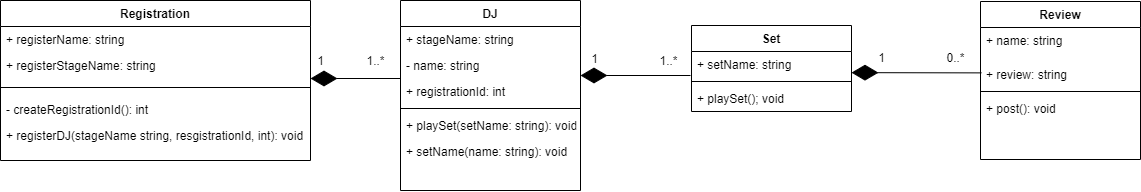

The diagram above was exported from draw.io. Its source (the exported page's mxGraphModel, read from the mxfile embedded in the PNG):
<mxGraphModel dx="1185" dy="743" grid="1" gridSize="10" guides="1" tooltips="1" connect="1" arrows="1" fold="1" page="1" pageScale="1" pageWidth="827" pageHeight="1169" math="0" shadow="0">
  <root>
    <mxCell id="WIyWlLk6GJQsqaUBKTNV-0" />
    <mxCell id="WIyWlLk6GJQsqaUBKTNV-1" parent="WIyWlLk6GJQsqaUBKTNV-0" />
    <mxCell id="zkfFHV4jXpPFQw0GAbJ--0" value="Registration" style="swimlane;fontStyle=1;align=center;verticalAlign=top;childLayout=stackLayout;horizontal=1;startSize=26;horizontalStack=0;resizeParent=1;resizeLast=0;collapsible=1;marginBottom=0;rounded=0;shadow=0;strokeWidth=1;" parent="WIyWlLk6GJQsqaUBKTNV-1" vertex="1">
      <mxGeometry x="70" y="120" width="310" height="160" as="geometry">
        <mxRectangle x="230" y="140" width="160" height="26" as="alternateBounds" />
      </mxGeometry>
    </mxCell>
    <mxCell id="gJT5DGU-WbarO5-6gl-c-26" value="+ registerName: string" style="text;align=left;verticalAlign=top;spacingLeft=4;spacingRight=4;overflow=hidden;rotatable=0;points=[[0,0.5],[1,0.5]];portConstraint=eastwest;" vertex="1" parent="zkfFHV4jXpPFQw0GAbJ--0">
      <mxGeometry y="26" width="310" height="26" as="geometry" />
    </mxCell>
    <mxCell id="gJT5DGU-WbarO5-6gl-c-28" value="+ registerStageName: string" style="text;align=left;verticalAlign=top;spacingLeft=4;spacingRight=4;overflow=hidden;rotatable=0;points=[[0,0.5],[1,0.5]];portConstraint=eastwest;" vertex="1" parent="zkfFHV4jXpPFQw0GAbJ--0">
      <mxGeometry y="52" width="310" height="26" as="geometry" />
    </mxCell>
    <mxCell id="zkfFHV4jXpPFQw0GAbJ--4" value="" style="line;html=1;strokeWidth=1;align=left;verticalAlign=middle;spacingTop=-1;spacingLeft=3;spacingRight=3;rotatable=0;labelPosition=right;points=[];portConstraint=eastwest;" parent="zkfFHV4jXpPFQw0GAbJ--0" vertex="1">
      <mxGeometry y="78" width="310" height="18" as="geometry" />
    </mxCell>
    <mxCell id="zkfFHV4jXpPFQw0GAbJ--5" value="- createRegistrationId(): int" style="text;align=left;verticalAlign=top;spacingLeft=4;spacingRight=4;overflow=hidden;rotatable=0;points=[[0,0.5],[1,0.5]];portConstraint=eastwest;" parent="zkfFHV4jXpPFQw0GAbJ--0" vertex="1">
      <mxGeometry y="96" width="310" height="26" as="geometry" />
    </mxCell>
    <mxCell id="gJT5DGU-WbarO5-6gl-c-1" value="+ registerDJ(stageName string, resgistrationId, int): void" style="text;align=left;verticalAlign=top;spacingLeft=4;spacingRight=4;overflow=hidden;rotatable=0;points=[[0,0.5],[1,0.5]];portConstraint=eastwest;" vertex="1" parent="zkfFHV4jXpPFQw0GAbJ--0">
      <mxGeometry y="122" width="310" height="26" as="geometry" />
    </mxCell>
    <mxCell id="zkfFHV4jXpPFQw0GAbJ--17" value="DJ" style="swimlane;fontStyle=1;align=center;verticalAlign=top;childLayout=stackLayout;horizontal=1;startSize=26;horizontalStack=0;resizeParent=1;resizeLast=0;collapsible=1;marginBottom=0;rounded=0;shadow=0;strokeWidth=1;" parent="WIyWlLk6GJQsqaUBKTNV-1" vertex="1">
      <mxGeometry x="470" y="120" width="180" height="190" as="geometry">
        <mxRectangle x="550" y="140" width="160" height="26" as="alternateBounds" />
      </mxGeometry>
    </mxCell>
    <mxCell id="zkfFHV4jXpPFQw0GAbJ--18" value="+ stageName: string" style="text;align=left;verticalAlign=top;spacingLeft=4;spacingRight=4;overflow=hidden;rotatable=0;points=[[0,0.5],[1,0.5]];portConstraint=eastwest;" parent="zkfFHV4jXpPFQw0GAbJ--17" vertex="1">
      <mxGeometry y="26" width="180" height="26" as="geometry" />
    </mxCell>
    <mxCell id="gJT5DGU-WbarO5-6gl-c-27" value="- name: string" style="text;align=left;verticalAlign=top;spacingLeft=4;spacingRight=4;overflow=hidden;rotatable=0;points=[[0,0.5],[1,0.5]];portConstraint=eastwest;rounded=0;shadow=0;html=0;" vertex="1" parent="zkfFHV4jXpPFQw0GAbJ--17">
      <mxGeometry y="52" width="180" height="26" as="geometry" />
    </mxCell>
    <mxCell id="zkfFHV4jXpPFQw0GAbJ--19" value="+ registrationId: int" style="text;align=left;verticalAlign=top;spacingLeft=4;spacingRight=4;overflow=hidden;rotatable=0;points=[[0,0.5],[1,0.5]];portConstraint=eastwest;rounded=0;shadow=0;html=0;" parent="zkfFHV4jXpPFQw0GAbJ--17" vertex="1">
      <mxGeometry y="78" width="180" height="26" as="geometry" />
    </mxCell>
    <mxCell id="gJT5DGU-WbarO5-6gl-c-17" value="" style="endArrow=diamondThin;endFill=1;endSize=24;html=1;" edge="1" parent="zkfFHV4jXpPFQw0GAbJ--17">
      <mxGeometry width="160" relative="1" as="geometry">
        <mxPoint y="78" as="sourcePoint" />
        <mxPoint x="-90" y="78" as="targetPoint" />
      </mxGeometry>
    </mxCell>
    <mxCell id="zkfFHV4jXpPFQw0GAbJ--23" value="" style="line;html=1;strokeWidth=1;align=left;verticalAlign=middle;spacingTop=-1;spacingLeft=3;spacingRight=3;rotatable=0;labelPosition=right;points=[];portConstraint=eastwest;" parent="zkfFHV4jXpPFQw0GAbJ--17" vertex="1">
      <mxGeometry y="104" width="180" height="8" as="geometry" />
    </mxCell>
    <mxCell id="zkfFHV4jXpPFQw0GAbJ--24" value="+ playSet(setName: string): void" style="text;align=left;verticalAlign=top;spacingLeft=4;spacingRight=4;overflow=hidden;rotatable=0;points=[[0,0.5],[1,0.5]];portConstraint=eastwest;" parent="zkfFHV4jXpPFQw0GAbJ--17" vertex="1">
      <mxGeometry y="112" width="180" height="26" as="geometry" />
    </mxCell>
    <mxCell id="gJT5DGU-WbarO5-6gl-c-29" value="+ setName(name: string): void" style="text;align=left;verticalAlign=top;spacingLeft=4;spacingRight=4;overflow=hidden;rotatable=0;points=[[0,0.5],[1,0.5]];portConstraint=eastwest;" vertex="1" parent="zkfFHV4jXpPFQw0GAbJ--17">
      <mxGeometry y="138" width="180" height="26" as="geometry" />
    </mxCell>
    <mxCell id="gJT5DGU-WbarO5-6gl-c-4" value="Set" style="swimlane;fontStyle=1;align=center;verticalAlign=top;childLayout=stackLayout;horizontal=1;startSize=26;horizontalStack=0;resizeParent=1;resizeParentMax=0;resizeLast=0;collapsible=1;marginBottom=0;" vertex="1" parent="WIyWlLk6GJQsqaUBKTNV-1">
      <mxGeometry x="761" y="145" width="160" height="86" as="geometry" />
    </mxCell>
    <mxCell id="gJT5DGU-WbarO5-6gl-c-5" value="+ setName: string" style="text;strokeColor=none;fillColor=none;align=left;verticalAlign=top;spacingLeft=4;spacingRight=4;overflow=hidden;rotatable=0;points=[[0,0.5],[1,0.5]];portConstraint=eastwest;" vertex="1" parent="gJT5DGU-WbarO5-6gl-c-4">
      <mxGeometry y="26" width="160" height="26" as="geometry" />
    </mxCell>
    <mxCell id="gJT5DGU-WbarO5-6gl-c-6" value="" style="line;strokeWidth=1;fillColor=none;align=left;verticalAlign=middle;spacingTop=-1;spacingLeft=3;spacingRight=3;rotatable=0;labelPosition=right;points=[];portConstraint=eastwest;" vertex="1" parent="gJT5DGU-WbarO5-6gl-c-4">
      <mxGeometry y="52" width="160" height="8" as="geometry" />
    </mxCell>
    <mxCell id="gJT5DGU-WbarO5-6gl-c-7" value="+ playSet(); void" style="text;strokeColor=none;fillColor=none;align=left;verticalAlign=top;spacingLeft=4;spacingRight=4;overflow=hidden;rotatable=0;points=[[0,0.5],[1,0.5]];portConstraint=eastwest;" vertex="1" parent="gJT5DGU-WbarO5-6gl-c-4">
      <mxGeometry y="60" width="160" height="26" as="geometry" />
    </mxCell>
    <object label="Review" id="gJT5DGU-WbarO5-6gl-c-8">
      <mxCell style="swimlane;fontStyle=1;align=center;verticalAlign=top;childLayout=stackLayout;horizontal=1;startSize=26;horizontalStack=0;resizeParent=1;resizeParentMax=0;resizeLast=0;collapsible=1;marginBottom=0;" vertex="1" parent="WIyWlLk6GJQsqaUBKTNV-1">
        <mxGeometry x="1050" y="121" width="160" height="158" as="geometry" />
      </mxCell>
    </object>
    <mxCell id="gJT5DGU-WbarO5-6gl-c-9" value="+ name: string " style="text;strokeColor=none;fillColor=none;align=left;verticalAlign=top;spacingLeft=4;spacingRight=4;overflow=hidden;rotatable=0;points=[[0,0.5],[1,0.5]];portConstraint=eastwest;" vertex="1" parent="gJT5DGU-WbarO5-6gl-c-8">
      <mxGeometry y="26" width="160" height="34" as="geometry" />
    </mxCell>
    <mxCell id="gJT5DGU-WbarO5-6gl-c-13" value="+ review: string &#10;" style="text;strokeColor=none;fillColor=none;align=left;verticalAlign=top;spacingLeft=4;spacingRight=4;overflow=hidden;rotatable=0;points=[[0,0.5],[1,0.5]];portConstraint=eastwest;" vertex="1" parent="gJT5DGU-WbarO5-6gl-c-8">
      <mxGeometry y="60" width="160" height="26" as="geometry" />
    </mxCell>
    <mxCell id="gJT5DGU-WbarO5-6gl-c-10" value="" style="line;strokeWidth=1;fillColor=none;align=left;verticalAlign=middle;spacingTop=-1;spacingLeft=3;spacingRight=3;rotatable=0;labelPosition=right;points=[];portConstraint=eastwest;" vertex="1" parent="gJT5DGU-WbarO5-6gl-c-8">
      <mxGeometry y="86" width="160" height="8" as="geometry" />
    </mxCell>
    <mxCell id="gJT5DGU-WbarO5-6gl-c-11" value="+ post(): void" style="text;strokeColor=none;fillColor=none;align=left;verticalAlign=top;spacingLeft=4;spacingRight=4;overflow=hidden;rotatable=0;points=[[0,0.5],[1,0.5]];portConstraint=eastwest;" vertex="1" parent="gJT5DGU-WbarO5-6gl-c-8">
      <mxGeometry y="94" width="160" height="64" as="geometry" />
    </mxCell>
    <mxCell id="gJT5DGU-WbarO5-6gl-c-18" value="1" style="text;html=1;align=center;verticalAlign=middle;resizable=0;points=[];autosize=1;strokeColor=none;fillColor=none;" vertex="1" parent="WIyWlLk6GJQsqaUBKTNV-1">
      <mxGeometry x="380" y="170" width="20" height="20" as="geometry" />
    </mxCell>
    <mxCell id="gJT5DGU-WbarO5-6gl-c-19" value="1..*" style="text;html=1;align=center;verticalAlign=middle;resizable=0;points=[];autosize=1;strokeColor=none;fillColor=none;" vertex="1" parent="WIyWlLk6GJQsqaUBKTNV-1">
      <mxGeometry x="430" y="170" width="30" height="20" as="geometry" />
    </mxCell>
    <mxCell id="gJT5DGU-WbarO5-6gl-c-20" value="" style="endArrow=diamondThin;endFill=1;endSize=24;html=1;" edge="1" parent="WIyWlLk6GJQsqaUBKTNV-1">
      <mxGeometry width="160" relative="1" as="geometry">
        <mxPoint x="760" y="195" as="sourcePoint" />
        <mxPoint x="650" y="195" as="targetPoint" />
      </mxGeometry>
    </mxCell>
    <mxCell id="gJT5DGU-WbarO5-6gl-c-21" value="1" style="text;html=1;align=center;verticalAlign=middle;resizable=0;points=[];autosize=1;strokeColor=none;fillColor=none;" vertex="1" parent="WIyWlLk6GJQsqaUBKTNV-1">
      <mxGeometry x="654" y="168" width="20" height="20" as="geometry" />
    </mxCell>
    <mxCell id="gJT5DGU-WbarO5-6gl-c-22" value="1..*" style="text;html=1;align=center;verticalAlign=middle;resizable=0;points=[];autosize=1;strokeColor=none;fillColor=none;" vertex="1" parent="WIyWlLk6GJQsqaUBKTNV-1">
      <mxGeometry x="723" y="170" width="30" height="20" as="geometry" />
    </mxCell>
    <mxCell id="gJT5DGU-WbarO5-6gl-c-23" value="" style="endArrow=diamondThin;endFill=1;endSize=24;html=1;" edge="1" parent="WIyWlLk6GJQsqaUBKTNV-1">
      <mxGeometry width="160" relative="1" as="geometry">
        <mxPoint x="1051" y="192.38" as="sourcePoint" />
        <mxPoint x="921" y="192.14" as="targetPoint" />
      </mxGeometry>
    </mxCell>
    <mxCell id="gJT5DGU-WbarO5-6gl-c-24" value="1" style="text;html=1;align=center;verticalAlign=middle;resizable=0;points=[];autosize=1;strokeColor=none;fillColor=none;" vertex="1" parent="WIyWlLk6GJQsqaUBKTNV-1">
      <mxGeometry x="941" y="167.38" width="20" height="20" as="geometry" />
    </mxCell>
    <mxCell id="gJT5DGU-WbarO5-6gl-c-25" value="0..*" style="text;html=1;align=center;verticalAlign=middle;resizable=0;points=[];autosize=1;strokeColor=none;fillColor=none;" vertex="1" parent="WIyWlLk6GJQsqaUBKTNV-1">
      <mxGeometry x="1010" y="167.38" width="30" height="20" as="geometry" />
    </mxCell>
  </root>
</mxGraphModel>